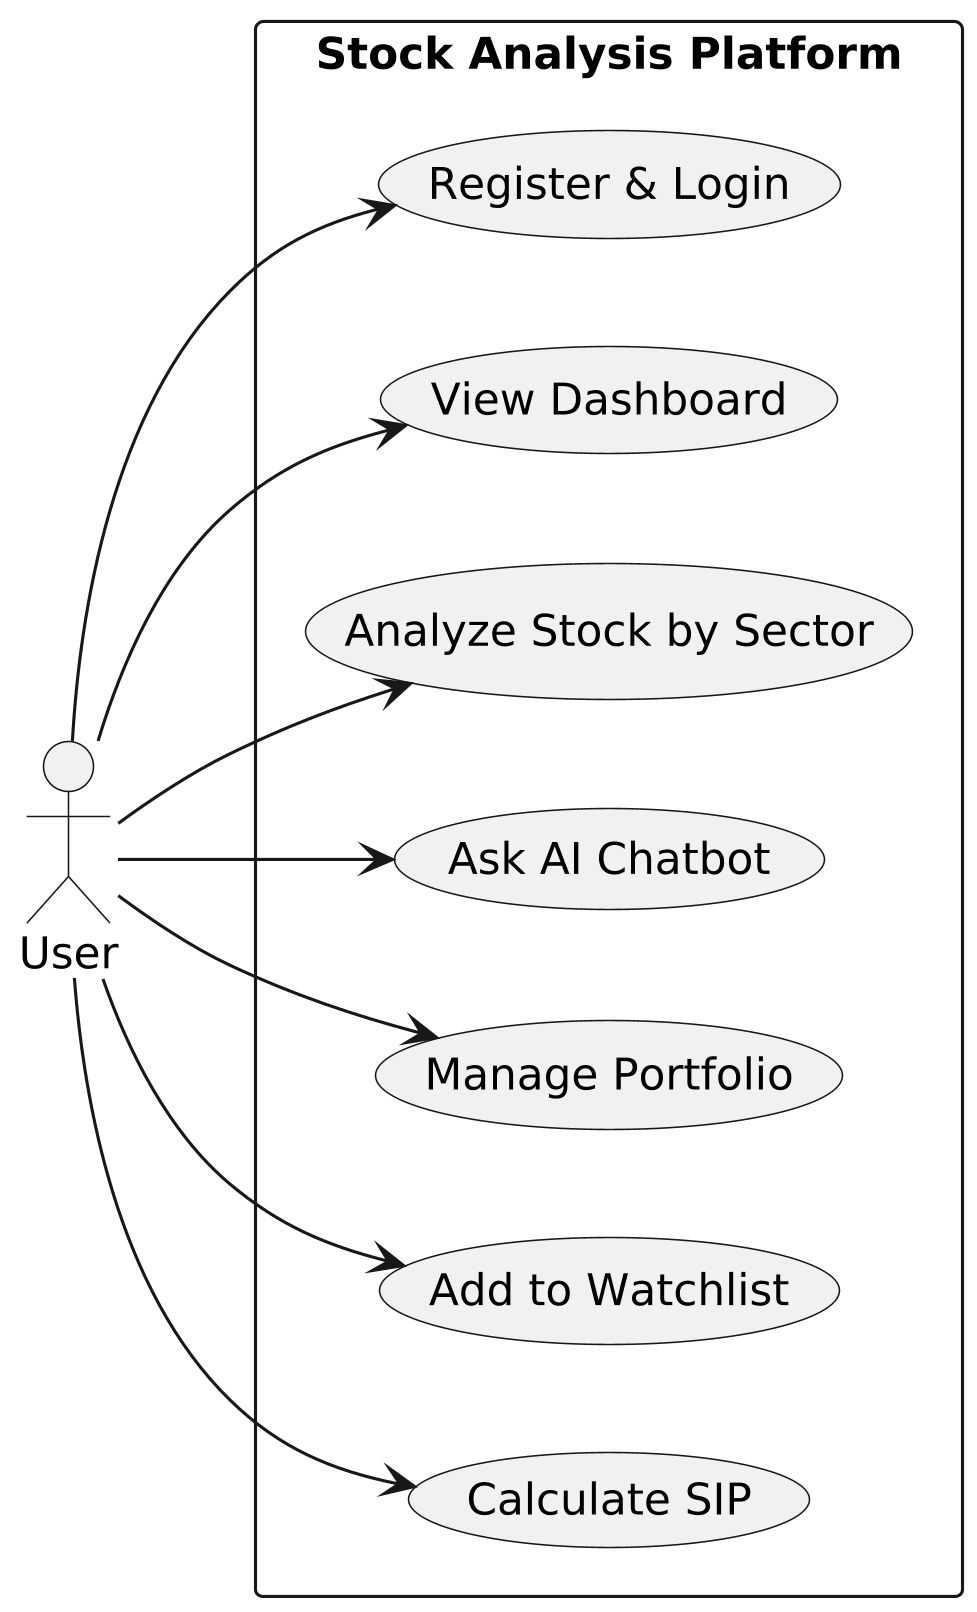

The diagram above was rendered by PlantUML. Its source (embedded in the PNG):
@startuml
left to right direction
skinparam packageStyle rectangle
skinparam backgroundColor white
skinparam DefaultFontName Arial
skinparam dpi 300

actor User

rectangle "Stock Analysis Platform" {
  usecase "Register & Login" as UC1
  usecase "View Dashboard" as UC2
  usecase "Analyze Stock by Sector" as UC3
  usecase "Ask AI Chatbot" as UC4
  usecase "Manage Portfolio" as UC5
  usecase "Add to Watchlist" as UC6
  usecase "Calculate SIP" as UC7
}

User --> UC1
User --> UC2
User --> UC3
User --> UC4
User --> UC5
User --> UC6
User --> UC7
@enduml